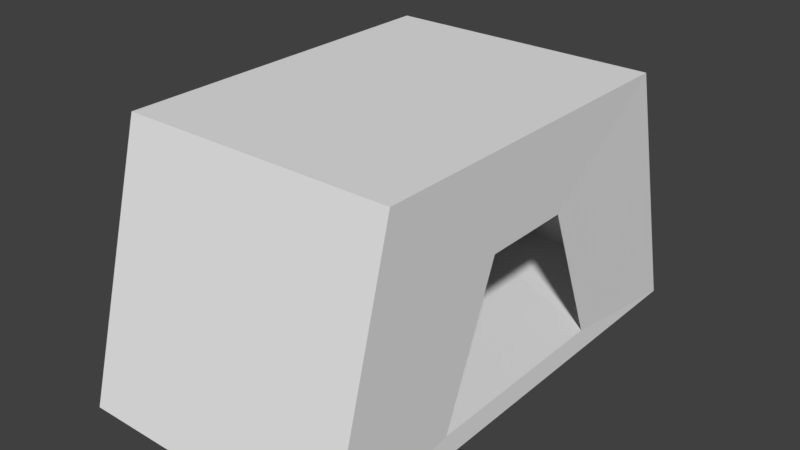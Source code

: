 # Source: TombGateStaticMesh.blend  (saved by Blender 2.78.0; exported with 4.5.12 LTS)
import bpy
from mathutils import Matrix  # noqa: F401  (used for matrix-valued properties, if any)

bpy.ops.wm.read_factory_settings(use_empty=True)
scene = bpy.context.scene
scene.name = 'Scene'

# ---- collections
col_collection_1 = bpy.data.collections.new('Collection 1'); scene.collection.children.link(col_collection_1)

# ---- world
world_world = bpy.data.worlds.new('World'); scene.world = world_world
world_world.color = (0.05088, 0.05088, 0.05088)
world_world.use_sun_shadow = False
world_world.sun_shadow_jitter_overblur = 0.0
world_world.cycles.sampling_method = 'MANUAL'

# ---- meshes
me_cube = bpy.data.meshes.new('Cube')
me_cube.from_pydata([(-7.946, -7.113, -2.5), (-7.946, -5.112, 4.843), (-7.946, 6.987, -2.5), (-7.946, 5.007, 4.843), (-0.03065, -7.113, -2.5), (-0.03065, -5.112, 4.843), (-0.03065, 6.987, -2.5), (-0.03065, 5.007, 4.843), (-0.03065, 5.007, 4.843), (-0.03065, 6.987, -2.5), (-0.03065, -7.113, -2.5), (-0.03065, -5.112, 4.843), (-0.03065, 5.007, 4.843), (-0.03065, 6.987, -2.5), (-0.03065, -7.113, -2.5), (-0.03065, -5.112, 4.843), (-0.06455, 1.217, 2.241), (-0.06455, 2.872, -1.898), (-0.06455, -3.085, -1.898), (-0.06455, -1.412, 2.241), (-6.25, 4.177, 4.241), (-6.25, 5.832, -1.898), (-6.25, -5.956, -1.898), (-6.25, -4.284, 4.241), (-0.5507, -4.435, 4.427), (-0.5507, -6.108, -1.712), (-5.965, -4.966, 4.427), (-5.965, -6.639, -1.712), (-0.4726, 4.54, 4.44), (-0.4726, 6.195, -1.699), (-5.931, 4.916, 4.44), (-5.931, 6.571, -1.699)], [], [(0, 1, 3, 2), (2, 3, 7, 6), (5, 4, 10, 11), (4, 5, 1, 0), (2, 6, 4, 0), (7, 3, 1, 5), (10, 9, 13, 14), (4, 6, 9, 10), (7, 5, 11, 8), (6, 7, 8, 9), (12, 15, 19, 16), (8, 11, 15, 12), (9, 8, 12, 13), (11, 10, 14, 15), (19, 18, 25, 24), (13, 12, 16, 17), (15, 14, 18, 19), (14, 13, 17, 18), (21, 20, 23, 22), (18, 17, 21, 22), (16, 19, 23, 20), (21, 17, 29, 31), (24, 25, 27, 26), (18, 22, 27, 25), (23, 19, 24, 26), (22, 23, 26, 27), (29, 28, 30, 31), (20, 21, 31, 30), (16, 20, 30, 28), (17, 16, 28, 29)])
_uv = me_cube.uv_layers.new(name='UVMap')
_uv.uv.foreach_set('vector', [0.4558, 0.0, 0.6755, 0.06266, 0.6755, 0.3792, 0.4558, 0.4411, 0.6755, 0.003034, 0.8953, 0.0, 0.8953, 0.2473, 0.6755, 0.2504, 0.0, 0.0, 0.0, 0.0, 0.0, 0.0, 0.0, 0.0, 0.0, 0.7504, 0.2199, 0.7525, 0.2199, 1.0, 0.0, 0.9979, 0.0, 0.0, 0.2361, 0.0001705, 0.2361, 0.4412, 2.854e-08, 0.4411, 0.6457, 0.4411, 0.8826, 0.4411, 0.8826, 0.7577, 0.6457, 0.7576, 0.0, 0.0, 0.0, 0.0, 0.0, 0.0, 0.0, 0.0, 0.0, 0.0, 0.0, 0.0, 0.0, 0.0, 0.0, 0.0, 0.0, 0.0, 0.0, 0.0, 0.0, 0.0, 0.0, 0.0, 0.0, 0.0, 0.0, 0.0, 0.0, 0.0, 0.0, 0.0, 0.2361, 0.3792, 0.2361, 0.06259, 0.314, 0.1783, 0.314, 0.2606, 0.0, 0.0, 0.0, 0.0, 0.0, 0.0, 0.0, 0.0, 0.0, 0.0, 0.0, 0.0, 0.0, 0.0, 0.0, 0.0, 0.0, 0.0, 0.0, 0.0, 0.0, 0.0, 0.0, 0.0, 0.8953, 0.1576, 0.911, 0.01893, 1.0, 0.0, 1.0, 0.199, 0.4558, 0.4411, 0.2361, 0.3792, 0.314, 0.2606, 0.4379, 0.3124, 0.2361, 0.06259, 0.4558, 0.0, 0.4379, 0.126, 0.314, 0.1783, 0.4558, 0.0, 0.4558, 0.4411, 0.4379, 0.3124, 0.4379, 0.126, 0.6457, 0.8312, 0.462, 0.7794, 0.462, 0.5147, 0.6457, 0.4624, 0.4212, 0.5523, 0.4212, 0.7386, 0.2361, 0.8313, 0.2361, 0.4624, 0.1894, 0.5565, 0.1894, 0.6388, 0.0, 0.729, 0.0, 0.4643, 0.2361, 0.8313, 0.4212, 0.7386, 0.4091, 0.8426, 0.2458, 0.8544, 0.8094, 0.952, 0.8094, 0.7599, 0.972, 0.7577, 0.972, 0.9498, 0.4212, 0.5523, 0.2361, 0.4624, 0.2448, 0.4411, 0.4068, 0.4577, 0.0, 0.729, 0.1894, 0.6388, 0.1696, 0.7339, 0.008067, 0.7504, 0.6457, 0.4624, 0.462, 0.5147, 0.4563, 0.4934, 0.64, 0.4411, 0.6457, 0.9496, 0.6457, 0.7577, 0.8094, 0.7592, 0.8094, 0.9512, 0.462, 0.7794, 0.6457, 0.8312, 0.6396, 0.8543, 0.4558, 0.8026, 0.1894, 0.5565, 0.0, 0.4643, 0.009024, 0.4412, 0.1719, 0.4531, 0.8982, 0.6193, 0.8826, 0.4808, 0.9957, 0.4411, 0.9957, 0.6399])
me_cube.use_remesh_preserve_volume = False
me_cube.use_remesh_preserve_attributes = False
me_cube.use_mirror_vertex_groups = False
me_cube.update()

# ---- objects
ob_cube = bpy.data.objects.new('Cube', me_cube)

# ---- transforms, parenting, visibility, modifiers, constraints
ob_cube.location = (0.0, 0.0, 2.5)
ob_cube.lineart.crease_threshold = 0.0

# ---- collection membership
col_collection_1.objects.link(ob_cube)

# ---- scene / render settings (as saved in the file)
scene.frame_start = 1; scene.frame_end = 250; scene.frame_set(1)
scene.render.engine = 'BLENDER_EEVEE_NEXT'
scene.render.resolution_percentage = 50
scene.render.dither_intensity = 0.0
scene.cycles.use_denoising = False
scene.cycles.samples = 128
scene.cycles.sampling_pattern = 'TABULATED_SOBOL'
scene.cycles.light_sampling_threshold = 0.0
scene.cycles.use_adaptive_sampling = False
scene.cycles.use_light_tree = False
scene.cycles.blur_glossy = 0.0
scene.cycles.sample_clamp_indirect = 0.0
scene.view_settings.view_transform = 'Standard'
bpy.context.view_layer.update()

# ---- added for rendering (the .blend has no active camera and no usable light): camera, sun
cam_auto = bpy.data.cameras.new('AutoCamera')
cam_auto.lens = 50.0
cam_auto.sensor_width = 36.0
cam_auto.clip_end = 1000.0
ob_auto_camera = bpy.data.objects.new('AutoCamera', cam_auto)
scene.collection.objects.link(ob_auto_camera)
ob_auto_camera.location = (12.4422, -19.7795, 16.8157)
ob_auto_camera.rotation_euler = (1.09748, -7.21219e-08, 0.694738)
scene.camera = ob_auto_camera
light_auto_sun = bpy.data.lights.new('AutoSun', 'SUN')
light_auto_sun.energy = 3.0
light_auto_sun.angle = 0.0523599
ob_auto_sun = bpy.data.objects.new('AutoSun', light_auto_sun)
scene.collection.objects.link(ob_auto_sun)
ob_auto_sun.rotation_euler = (0.872665, 0.174533, 0.523599)
bpy.context.view_layer.update()
